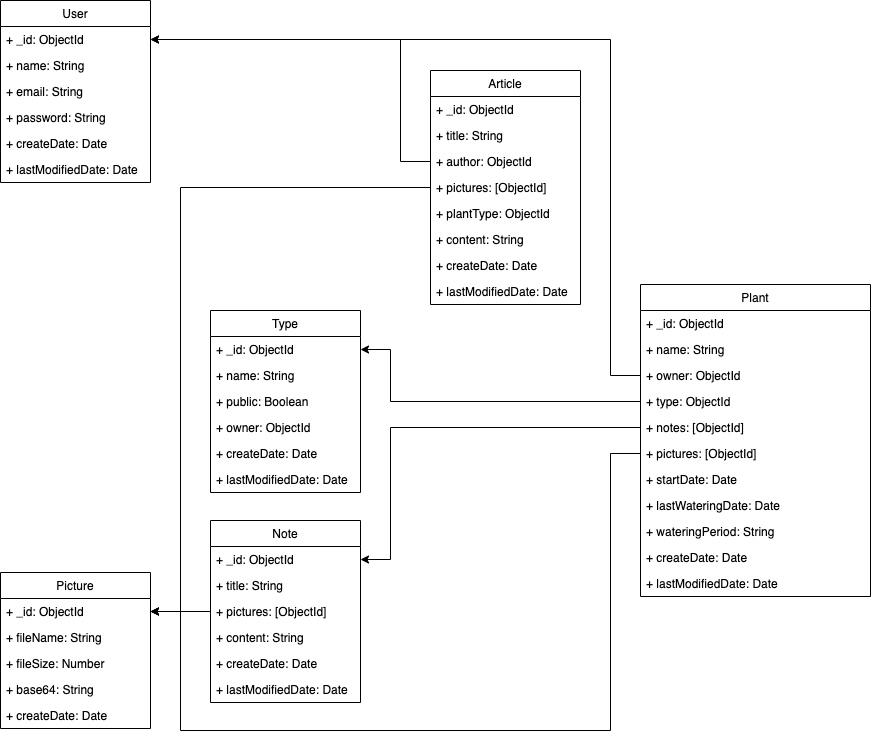

The diagram above was exported from draw.io. Its source (the exported page's mxGraphModel, read from the mxfile embedded in the PNG):
<mxGraphModel dx="1426" dy="820" grid="1" gridSize="10" guides="1" tooltips="1" connect="1" arrows="1" fold="1" page="1" pageScale="1" pageWidth="827" pageHeight="1169" math="0" shadow="0">
  <root>
    <mxCell id="0" />
    <mxCell id="1" parent="0" />
    <mxCell id="XvDnTjg4OLl0-Av69Zyz-6" value="User" style="swimlane;fontStyle=0;childLayout=stackLayout;horizontal=1;startSize=26;fillColor=none;horizontalStack=0;resizeParent=1;resizeParentMax=0;resizeLast=0;collapsible=1;marginBottom=0;" vertex="1" parent="1">
      <mxGeometry x="160" y="130" width="150" height="182" as="geometry" />
    </mxCell>
    <mxCell id="XvDnTjg4OLl0-Av69Zyz-7" value="+ _id: ObjectId" style="text;strokeColor=none;fillColor=none;align=left;verticalAlign=top;spacingLeft=4;spacingRight=4;overflow=hidden;rotatable=0;points=[[0,0.5],[1,0.5]];portConstraint=eastwest;" vertex="1" parent="XvDnTjg4OLl0-Av69Zyz-6">
      <mxGeometry y="26" width="150" height="26" as="geometry" />
    </mxCell>
    <mxCell id="XvDnTjg4OLl0-Av69Zyz-8" value="+ name: String" style="text;strokeColor=none;fillColor=none;align=left;verticalAlign=top;spacingLeft=4;spacingRight=4;overflow=hidden;rotatable=0;points=[[0,0.5],[1,0.5]];portConstraint=eastwest;" vertex="1" parent="XvDnTjg4OLl0-Av69Zyz-6">
      <mxGeometry y="52" width="150" height="26" as="geometry" />
    </mxCell>
    <mxCell id="XvDnTjg4OLl0-Av69Zyz-9" value="+ email: String" style="text;strokeColor=none;fillColor=none;align=left;verticalAlign=top;spacingLeft=4;spacingRight=4;overflow=hidden;rotatable=0;points=[[0,0.5],[1,0.5]];portConstraint=eastwest;" vertex="1" parent="XvDnTjg4OLl0-Av69Zyz-6">
      <mxGeometry y="78" width="150" height="26" as="geometry" />
    </mxCell>
    <mxCell id="XvDnTjg4OLl0-Av69Zyz-15" value="+ password: String" style="text;strokeColor=none;fillColor=none;align=left;verticalAlign=top;spacingLeft=4;spacingRight=4;overflow=hidden;rotatable=0;points=[[0,0.5],[1,0.5]];portConstraint=eastwest;" vertex="1" parent="XvDnTjg4OLl0-Av69Zyz-6">
      <mxGeometry y="104" width="150" height="26" as="geometry" />
    </mxCell>
    <mxCell id="XvDnTjg4OLl0-Av69Zyz-16" value="+ createDate: Date" style="text;strokeColor=none;fillColor=none;align=left;verticalAlign=top;spacingLeft=4;spacingRight=4;overflow=hidden;rotatable=0;points=[[0,0.5],[1,0.5]];portConstraint=eastwest;" vertex="1" parent="XvDnTjg4OLl0-Av69Zyz-6">
      <mxGeometry y="130" width="150" height="26" as="geometry" />
    </mxCell>
    <mxCell id="XvDnTjg4OLl0-Av69Zyz-17" value="+ lastModifiedDate: Date" style="text;strokeColor=none;fillColor=none;align=left;verticalAlign=top;spacingLeft=4;spacingRight=4;overflow=hidden;rotatable=0;points=[[0,0.5],[1,0.5]];portConstraint=eastwest;" vertex="1" parent="XvDnTjg4OLl0-Av69Zyz-6">
      <mxGeometry y="156" width="150" height="26" as="geometry" />
    </mxCell>
    <mxCell id="XvDnTjg4OLl0-Av69Zyz-18" value="Plant" style="swimlane;fontStyle=0;childLayout=stackLayout;horizontal=1;startSize=26;fillColor=none;horizontalStack=0;resizeParent=1;resizeParentMax=0;resizeLast=0;collapsible=1;marginBottom=0;" vertex="1" parent="1">
      <mxGeometry x="800" y="414" width="230" height="312" as="geometry" />
    </mxCell>
    <mxCell id="XvDnTjg4OLl0-Av69Zyz-19" value="+ _id: ObjectId" style="text;strokeColor=none;fillColor=none;align=left;verticalAlign=top;spacingLeft=4;spacingRight=4;overflow=hidden;rotatable=0;points=[[0,0.5],[1,0.5]];portConstraint=eastwest;" vertex="1" parent="XvDnTjg4OLl0-Av69Zyz-18">
      <mxGeometry y="26" width="230" height="26" as="geometry" />
    </mxCell>
    <mxCell id="XvDnTjg4OLl0-Av69Zyz-20" value="+ name: String" style="text;strokeColor=none;fillColor=none;align=left;verticalAlign=top;spacingLeft=4;spacingRight=4;overflow=hidden;rotatable=0;points=[[0,0.5],[1,0.5]];portConstraint=eastwest;" vertex="1" parent="XvDnTjg4OLl0-Av69Zyz-18">
      <mxGeometry y="52" width="230" height="26" as="geometry" />
    </mxCell>
    <mxCell id="XvDnTjg4OLl0-Av69Zyz-22" value="+ owner: ObjectId" style="text;strokeColor=none;fillColor=none;align=left;verticalAlign=top;spacingLeft=4;spacingRight=4;overflow=hidden;rotatable=0;points=[[0,0.5],[1,0.5]];portConstraint=eastwest;" vertex="1" parent="XvDnTjg4OLl0-Av69Zyz-18">
      <mxGeometry y="78" width="230" height="26" as="geometry" />
    </mxCell>
    <mxCell id="XvDnTjg4OLl0-Av69Zyz-21" value="+ type: ObjectId" style="text;strokeColor=none;fillColor=none;align=left;verticalAlign=top;spacingLeft=4;spacingRight=4;overflow=hidden;rotatable=0;points=[[0,0.5],[1,0.5]];portConstraint=eastwest;" vertex="1" parent="XvDnTjg4OLl0-Av69Zyz-18">
      <mxGeometry y="104" width="230" height="26" as="geometry" />
    </mxCell>
    <mxCell id="XvDnTjg4OLl0-Av69Zyz-25" value="+ notes: [ObjectId]" style="text;strokeColor=none;fillColor=none;align=left;verticalAlign=top;spacingLeft=4;spacingRight=4;overflow=hidden;rotatable=0;points=[[0,0.5],[1,0.5]];portConstraint=eastwest;" vertex="1" parent="XvDnTjg4OLl0-Av69Zyz-18">
      <mxGeometry y="130" width="230" height="26" as="geometry" />
    </mxCell>
    <mxCell id="XvDnTjg4OLl0-Av69Zyz-51" value="+ pictures: [ObjectId]" style="text;strokeColor=none;fillColor=none;align=left;verticalAlign=top;spacingLeft=4;spacingRight=4;overflow=hidden;rotatable=0;points=[[0,0.5],[1,0.5]];portConstraint=eastwest;" vertex="1" parent="XvDnTjg4OLl0-Av69Zyz-18">
      <mxGeometry y="156" width="230" height="26" as="geometry" />
    </mxCell>
    <mxCell id="XvDnTjg4OLl0-Av69Zyz-27" value="+ startDate: Date" style="text;strokeColor=none;fillColor=none;align=left;verticalAlign=top;spacingLeft=4;spacingRight=4;overflow=hidden;rotatable=0;points=[[0,0.5],[1,0.5]];portConstraint=eastwest;" vertex="1" parent="XvDnTjg4OLl0-Av69Zyz-18">
      <mxGeometry y="182" width="230" height="26" as="geometry" />
    </mxCell>
    <mxCell id="XvDnTjg4OLl0-Av69Zyz-26" value="+ lastWateringDate: Date" style="text;strokeColor=none;fillColor=none;align=left;verticalAlign=top;spacingLeft=4;spacingRight=4;overflow=hidden;rotatable=0;points=[[0,0.5],[1,0.5]];portConstraint=eastwest;" vertex="1" parent="XvDnTjg4OLl0-Av69Zyz-18">
      <mxGeometry y="208" width="230" height="26" as="geometry" />
    </mxCell>
    <mxCell id="XvDnTjg4OLl0-Av69Zyz-28" value="+ wateringPeriod: String" style="text;strokeColor=none;fillColor=none;align=left;verticalAlign=top;spacingLeft=4;spacingRight=4;overflow=hidden;rotatable=0;points=[[0,0.5],[1,0.5]];portConstraint=eastwest;" vertex="1" parent="XvDnTjg4OLl0-Av69Zyz-18">
      <mxGeometry y="234" width="230" height="26" as="geometry" />
    </mxCell>
    <mxCell id="XvDnTjg4OLl0-Av69Zyz-23" value="+ createDate: Date" style="text;strokeColor=none;fillColor=none;align=left;verticalAlign=top;spacingLeft=4;spacingRight=4;overflow=hidden;rotatable=0;points=[[0,0.5],[1,0.5]];portConstraint=eastwest;" vertex="1" parent="XvDnTjg4OLl0-Av69Zyz-18">
      <mxGeometry y="260" width="230" height="26" as="geometry" />
    </mxCell>
    <mxCell id="XvDnTjg4OLl0-Av69Zyz-24" value="+ lastModifiedDate: Date" style="text;strokeColor=none;fillColor=none;align=left;verticalAlign=top;spacingLeft=4;spacingRight=4;overflow=hidden;rotatable=0;points=[[0,0.5],[1,0.5]];portConstraint=eastwest;" vertex="1" parent="XvDnTjg4OLl0-Av69Zyz-18">
      <mxGeometry y="286" width="230" height="26" as="geometry" />
    </mxCell>
    <mxCell id="XvDnTjg4OLl0-Av69Zyz-30" value="Type" style="swimlane;fontStyle=0;childLayout=stackLayout;horizontal=1;startSize=26;fillColor=none;horizontalStack=0;resizeParent=1;resizeParentMax=0;resizeLast=0;collapsible=1;marginBottom=0;" vertex="1" parent="1">
      <mxGeometry x="370" y="440" width="150" height="182" as="geometry" />
    </mxCell>
    <mxCell id="XvDnTjg4OLl0-Av69Zyz-31" value="+ _id: ObjectId" style="text;strokeColor=none;fillColor=none;align=left;verticalAlign=top;spacingLeft=4;spacingRight=4;overflow=hidden;rotatable=0;points=[[0,0.5],[1,0.5]];portConstraint=eastwest;" vertex="1" parent="XvDnTjg4OLl0-Av69Zyz-30">
      <mxGeometry y="26" width="150" height="26" as="geometry" />
    </mxCell>
    <mxCell id="XvDnTjg4OLl0-Av69Zyz-32" value="+ name: String" style="text;strokeColor=none;fillColor=none;align=left;verticalAlign=top;spacingLeft=4;spacingRight=4;overflow=hidden;rotatable=0;points=[[0,0.5],[1,0.5]];portConstraint=eastwest;" vertex="1" parent="XvDnTjg4OLl0-Av69Zyz-30">
      <mxGeometry y="52" width="150" height="26" as="geometry" />
    </mxCell>
    <mxCell id="XvDnTjg4OLl0-Av69Zyz-34" value="+ public: Boolean" style="text;strokeColor=none;fillColor=none;align=left;verticalAlign=top;spacingLeft=4;spacingRight=4;overflow=hidden;rotatable=0;points=[[0,0.5],[1,0.5]];portConstraint=eastwest;" vertex="1" parent="XvDnTjg4OLl0-Av69Zyz-30">
      <mxGeometry y="78" width="150" height="26" as="geometry" />
    </mxCell>
    <mxCell id="XvDnTjg4OLl0-Av69Zyz-37" value="+ owner: ObjectId" style="text;strokeColor=none;fillColor=none;align=left;verticalAlign=top;spacingLeft=4;spacingRight=4;overflow=hidden;rotatable=0;points=[[0,0.5],[1,0.5]];portConstraint=eastwest;" vertex="1" parent="XvDnTjg4OLl0-Av69Zyz-30">
      <mxGeometry y="104" width="150" height="26" as="geometry" />
    </mxCell>
    <mxCell id="XvDnTjg4OLl0-Av69Zyz-35" value="+ createDate: Date" style="text;strokeColor=none;fillColor=none;align=left;verticalAlign=top;spacingLeft=4;spacingRight=4;overflow=hidden;rotatable=0;points=[[0,0.5],[1,0.5]];portConstraint=eastwest;" vertex="1" parent="XvDnTjg4OLl0-Av69Zyz-30">
      <mxGeometry y="130" width="150" height="26" as="geometry" />
    </mxCell>
    <mxCell id="XvDnTjg4OLl0-Av69Zyz-36" value="+ lastModifiedDate: Date" style="text;strokeColor=none;fillColor=none;align=left;verticalAlign=top;spacingLeft=4;spacingRight=4;overflow=hidden;rotatable=0;points=[[0,0.5],[1,0.5]];portConstraint=eastwest;" vertex="1" parent="XvDnTjg4OLl0-Av69Zyz-30">
      <mxGeometry y="156" width="150" height="26" as="geometry" />
    </mxCell>
    <mxCell id="XvDnTjg4OLl0-Av69Zyz-43" value="Picture" style="swimlane;fontStyle=0;childLayout=stackLayout;horizontal=1;startSize=26;fillColor=none;horizontalStack=0;resizeParent=1;resizeParentMax=0;resizeLast=0;collapsible=1;marginBottom=0;" vertex="1" parent="1">
      <mxGeometry x="160" y="702" width="150" height="156" as="geometry" />
    </mxCell>
    <mxCell id="XvDnTjg4OLl0-Av69Zyz-44" value="+ _id: ObjectId" style="text;strokeColor=none;fillColor=none;align=left;verticalAlign=top;spacingLeft=4;spacingRight=4;overflow=hidden;rotatable=0;points=[[0,0.5],[1,0.5]];portConstraint=eastwest;" vertex="1" parent="XvDnTjg4OLl0-Av69Zyz-43">
      <mxGeometry y="26" width="150" height="26" as="geometry" />
    </mxCell>
    <mxCell id="XvDnTjg4OLl0-Av69Zyz-45" value="+ fileName: String" style="text;strokeColor=none;fillColor=none;align=left;verticalAlign=top;spacingLeft=4;spacingRight=4;overflow=hidden;rotatable=0;points=[[0,0.5],[1,0.5]];portConstraint=eastwest;" vertex="1" parent="XvDnTjg4OLl0-Av69Zyz-43">
      <mxGeometry y="52" width="150" height="26" as="geometry" />
    </mxCell>
    <mxCell id="XvDnTjg4OLl0-Av69Zyz-46" value="+ fileSize: Number" style="text;strokeColor=none;fillColor=none;align=left;verticalAlign=top;spacingLeft=4;spacingRight=4;overflow=hidden;rotatable=0;points=[[0,0.5],[1,0.5]];portConstraint=eastwest;" vertex="1" parent="XvDnTjg4OLl0-Av69Zyz-43">
      <mxGeometry y="78" width="150" height="26" as="geometry" />
    </mxCell>
    <mxCell id="XvDnTjg4OLl0-Av69Zyz-47" value="+ base64: String" style="text;strokeColor=none;fillColor=none;align=left;verticalAlign=top;spacingLeft=4;spacingRight=4;overflow=hidden;rotatable=0;points=[[0,0.5],[1,0.5]];portConstraint=eastwest;" vertex="1" parent="XvDnTjg4OLl0-Av69Zyz-43">
      <mxGeometry y="104" width="150" height="26" as="geometry" />
    </mxCell>
    <mxCell id="XvDnTjg4OLl0-Av69Zyz-48" value="+ createDate: Date" style="text;strokeColor=none;fillColor=none;align=left;verticalAlign=top;spacingLeft=4;spacingRight=4;overflow=hidden;rotatable=0;points=[[0,0.5],[1,0.5]];portConstraint=eastwest;" vertex="1" parent="XvDnTjg4OLl0-Av69Zyz-43">
      <mxGeometry y="130" width="150" height="26" as="geometry" />
    </mxCell>
    <mxCell id="XvDnTjg4OLl0-Av69Zyz-54" value="Note" style="swimlane;fontStyle=0;childLayout=stackLayout;horizontal=1;startSize=26;fillColor=none;horizontalStack=0;resizeParent=1;resizeParentMax=0;resizeLast=0;collapsible=1;marginBottom=0;" vertex="1" parent="1">
      <mxGeometry x="370" y="650" width="150" height="182" as="geometry" />
    </mxCell>
    <mxCell id="XvDnTjg4OLl0-Av69Zyz-55" value="+ _id: ObjectId" style="text;strokeColor=none;fillColor=none;align=left;verticalAlign=top;spacingLeft=4;spacingRight=4;overflow=hidden;rotatable=0;points=[[0,0.5],[1,0.5]];portConstraint=eastwest;" vertex="1" parent="XvDnTjg4OLl0-Av69Zyz-54">
      <mxGeometry y="26" width="150" height="26" as="geometry" />
    </mxCell>
    <mxCell id="XvDnTjg4OLl0-Av69Zyz-56" value="+ title: String" style="text;strokeColor=none;fillColor=none;align=left;verticalAlign=top;spacingLeft=4;spacingRight=4;overflow=hidden;rotatable=0;points=[[0,0.5],[1,0.5]];portConstraint=eastwest;" vertex="1" parent="XvDnTjg4OLl0-Av69Zyz-54">
      <mxGeometry y="52" width="150" height="26" as="geometry" />
    </mxCell>
    <mxCell id="XvDnTjg4OLl0-Av69Zyz-62" value="+ pictures: [ObjectId]" style="text;strokeColor=none;fillColor=none;align=left;verticalAlign=top;spacingLeft=4;spacingRight=4;overflow=hidden;rotatable=0;points=[[0,0.5],[1,0.5]];portConstraint=eastwest;" vertex="1" parent="XvDnTjg4OLl0-Av69Zyz-54">
      <mxGeometry y="78" width="150" height="26" as="geometry" />
    </mxCell>
    <mxCell id="XvDnTjg4OLl0-Av69Zyz-61" value="+ content: String" style="text;strokeColor=none;fillColor=none;align=left;verticalAlign=top;spacingLeft=4;spacingRight=4;overflow=hidden;rotatable=0;points=[[0,0.5],[1,0.5]];portConstraint=eastwest;" vertex="1" parent="XvDnTjg4OLl0-Av69Zyz-54">
      <mxGeometry y="104" width="150" height="26" as="geometry" />
    </mxCell>
    <mxCell id="XvDnTjg4OLl0-Av69Zyz-59" value="+ createDate: Date" style="text;strokeColor=none;fillColor=none;align=left;verticalAlign=top;spacingLeft=4;spacingRight=4;overflow=hidden;rotatable=0;points=[[0,0.5],[1,0.5]];portConstraint=eastwest;" vertex="1" parent="XvDnTjg4OLl0-Av69Zyz-54">
      <mxGeometry y="130" width="150" height="26" as="geometry" />
    </mxCell>
    <mxCell id="XvDnTjg4OLl0-Av69Zyz-60" value="+ lastModifiedDate: Date" style="text;strokeColor=none;fillColor=none;align=left;verticalAlign=top;spacingLeft=4;spacingRight=4;overflow=hidden;rotatable=0;points=[[0,0.5],[1,0.5]];portConstraint=eastwest;" vertex="1" parent="XvDnTjg4OLl0-Av69Zyz-54">
      <mxGeometry y="156" width="150" height="26" as="geometry" />
    </mxCell>
    <mxCell id="XvDnTjg4OLl0-Av69Zyz-67" style="edgeStyle=orthogonalEdgeStyle;rounded=0;orthogonalLoop=1;jettySize=auto;html=1;exitX=0;exitY=0.5;exitDx=0;exitDy=0;entryX=1;entryY=0.5;entryDx=0;entryDy=0;" edge="1" parent="1" source="XvDnTjg4OLl0-Av69Zyz-58" target="XvDnTjg4OLl0-Av69Zyz-7">
      <mxGeometry relative="1" as="geometry">
        <Array as="points">
          <mxPoint x="370" y="559" />
          <mxPoint x="370" y="468" />
        </Array>
      </mxGeometry>
    </mxCell>
    <mxCell id="XvDnTjg4OLl0-Av69Zyz-76" value="Article" style="swimlane;fontStyle=0;childLayout=stackLayout;horizontal=1;startSize=26;fillColor=none;horizontalStack=0;resizeParent=1;resizeParentMax=0;resizeLast=0;collapsible=1;marginBottom=0;" vertex="1" parent="1">
      <mxGeometry x="590" y="200" width="150" height="234" as="geometry" />
    </mxCell>
    <mxCell id="XvDnTjg4OLl0-Av69Zyz-77" value="+ _id: ObjectId" style="text;strokeColor=none;fillColor=none;align=left;verticalAlign=top;spacingLeft=4;spacingRight=4;overflow=hidden;rotatable=0;points=[[0,0.5],[1,0.5]];portConstraint=eastwest;" vertex="1" parent="XvDnTjg4OLl0-Av69Zyz-76">
      <mxGeometry y="26" width="150" height="26" as="geometry" />
    </mxCell>
    <mxCell id="XvDnTjg4OLl0-Av69Zyz-78" value="+ title: String" style="text;strokeColor=none;fillColor=none;align=left;verticalAlign=top;spacingLeft=4;spacingRight=4;overflow=hidden;rotatable=0;points=[[0,0.5],[1,0.5]];portConstraint=eastwest;" vertex="1" parent="XvDnTjg4OLl0-Av69Zyz-76">
      <mxGeometry y="52" width="150" height="26" as="geometry" />
    </mxCell>
    <mxCell id="XvDnTjg4OLl0-Av69Zyz-83" value="+ author: ObjectId" style="text;strokeColor=none;fillColor=none;align=left;verticalAlign=top;spacingLeft=4;spacingRight=4;overflow=hidden;rotatable=0;points=[[0,0.5],[1,0.5]];portConstraint=eastwest;" vertex="1" parent="XvDnTjg4OLl0-Av69Zyz-76">
      <mxGeometry y="78" width="150" height="26" as="geometry" />
    </mxCell>
    <mxCell id="XvDnTjg4OLl0-Av69Zyz-79" value="+ pictures: [ObjectId]" style="text;strokeColor=none;fillColor=none;align=left;verticalAlign=top;spacingLeft=4;spacingRight=4;overflow=hidden;rotatable=0;points=[[0,0.5],[1,0.5]];portConstraint=eastwest;" vertex="1" parent="XvDnTjg4OLl0-Av69Zyz-76">
      <mxGeometry y="104" width="150" height="26" as="geometry" />
    </mxCell>
    <mxCell id="XvDnTjg4OLl0-Av69Zyz-99" value="+ plantType: ObjectId" style="text;strokeColor=none;fillColor=none;align=left;verticalAlign=top;spacingLeft=4;spacingRight=4;overflow=hidden;rotatable=0;points=[[0,0.5],[1,0.5]];portConstraint=eastwest;" vertex="1" parent="XvDnTjg4OLl0-Av69Zyz-76">
      <mxGeometry y="130" width="150" height="26" as="geometry" />
    </mxCell>
    <mxCell id="XvDnTjg4OLl0-Av69Zyz-80" value="+ content: String" style="text;strokeColor=none;fillColor=none;align=left;verticalAlign=top;spacingLeft=4;spacingRight=4;overflow=hidden;rotatable=0;points=[[0,0.5],[1,0.5]];portConstraint=eastwest;" vertex="1" parent="XvDnTjg4OLl0-Av69Zyz-76">
      <mxGeometry y="156" width="150" height="26" as="geometry" />
    </mxCell>
    <mxCell id="XvDnTjg4OLl0-Av69Zyz-81" value="+ createDate: Date" style="text;strokeColor=none;fillColor=none;align=left;verticalAlign=top;spacingLeft=4;spacingRight=4;overflow=hidden;rotatable=0;points=[[0,0.5],[1,0.5]];portConstraint=eastwest;" vertex="1" parent="XvDnTjg4OLl0-Av69Zyz-76">
      <mxGeometry y="182" width="150" height="26" as="geometry" />
    </mxCell>
    <mxCell id="XvDnTjg4OLl0-Av69Zyz-82" value="+ lastModifiedDate: Date" style="text;strokeColor=none;fillColor=none;align=left;verticalAlign=top;spacingLeft=4;spacingRight=4;overflow=hidden;rotatable=0;points=[[0,0.5],[1,0.5]];portConstraint=eastwest;" vertex="1" parent="XvDnTjg4OLl0-Av69Zyz-76">
      <mxGeometry y="208" width="150" height="26" as="geometry" />
    </mxCell>
    <mxCell id="XvDnTjg4OLl0-Av69Zyz-130" style="edgeStyle=orthogonalEdgeStyle;rounded=0;orthogonalLoop=1;jettySize=auto;html=1;" edge="1" parent="1" source="XvDnTjg4OLl0-Av69Zyz-22" target="XvDnTjg4OLl0-Av69Zyz-7">
      <mxGeometry relative="1" as="geometry">
        <Array as="points">
          <mxPoint x="770" y="505" />
          <mxPoint x="770" y="169" />
        </Array>
      </mxGeometry>
    </mxCell>
    <mxCell id="XvDnTjg4OLl0-Av69Zyz-131" style="edgeStyle=orthogonalEdgeStyle;rounded=0;orthogonalLoop=1;jettySize=auto;html=1;" edge="1" parent="1" source="XvDnTjg4OLl0-Av69Zyz-83" target="XvDnTjg4OLl0-Av69Zyz-7">
      <mxGeometry relative="1" as="geometry">
        <Array as="points">
          <mxPoint x="560" y="291" />
          <mxPoint x="560" y="169" />
        </Array>
      </mxGeometry>
    </mxCell>
    <mxCell id="XvDnTjg4OLl0-Av69Zyz-132" style="edgeStyle=orthogonalEdgeStyle;rounded=0;orthogonalLoop=1;jettySize=auto;html=1;" edge="1" parent="1" source="XvDnTjg4OLl0-Av69Zyz-21" target="XvDnTjg4OLl0-Av69Zyz-31">
      <mxGeometry relative="1" as="geometry">
        <Array as="points">
          <mxPoint x="550" y="531" />
          <mxPoint x="550" y="479" />
        </Array>
      </mxGeometry>
    </mxCell>
    <mxCell id="XvDnTjg4OLl0-Av69Zyz-133" style="edgeStyle=orthogonalEdgeStyle;rounded=0;orthogonalLoop=1;jettySize=auto;html=1;" edge="1" parent="1" source="XvDnTjg4OLl0-Av69Zyz-25" target="XvDnTjg4OLl0-Av69Zyz-55">
      <mxGeometry relative="1" as="geometry">
        <Array as="points">
          <mxPoint x="550" y="557" />
          <mxPoint x="550" y="689" />
        </Array>
      </mxGeometry>
    </mxCell>
    <mxCell id="XvDnTjg4OLl0-Av69Zyz-134" style="edgeStyle=orthogonalEdgeStyle;rounded=0;orthogonalLoop=1;jettySize=auto;html=1;" edge="1" parent="1" source="XvDnTjg4OLl0-Av69Zyz-62" target="XvDnTjg4OLl0-Av69Zyz-44">
      <mxGeometry relative="1" as="geometry" />
    </mxCell>
    <mxCell id="XvDnTjg4OLl0-Av69Zyz-135" style="edgeStyle=orthogonalEdgeStyle;rounded=0;orthogonalLoop=1;jettySize=auto;html=1;" edge="1" parent="1" source="XvDnTjg4OLl0-Av69Zyz-51" target="XvDnTjg4OLl0-Av69Zyz-44">
      <mxGeometry relative="1" as="geometry">
        <Array as="points">
          <mxPoint x="770" y="583" />
          <mxPoint x="770" y="860" />
          <mxPoint x="340" y="860" />
          <mxPoint x="340" y="741" />
        </Array>
      </mxGeometry>
    </mxCell>
    <mxCell id="XvDnTjg4OLl0-Av69Zyz-136" style="edgeStyle=orthogonalEdgeStyle;rounded=0;orthogonalLoop=1;jettySize=auto;html=1;" edge="1" parent="1" source="XvDnTjg4OLl0-Av69Zyz-79" target="XvDnTjg4OLl0-Av69Zyz-44">
      <mxGeometry relative="1" as="geometry">
        <Array as="points">
          <mxPoint x="340" y="317" />
          <mxPoint x="340" y="741" />
        </Array>
      </mxGeometry>
    </mxCell>
  </root>
</mxGraphModel>